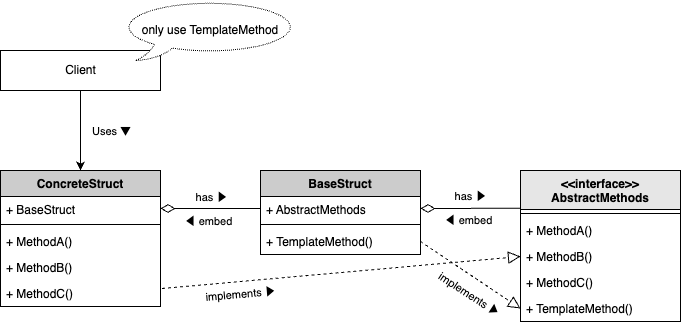

The diagram above was exported from draw.io. Its source (the exported page's mxGraphModel, read from the mxfile embedded in the PNG):
<mxGraphModel dx="262" dy="482" grid="1" gridSize="10" guides="1" tooltips="1" connect="1" arrows="1" fold="1" page="1" pageScale="1" pageWidth="827" pageHeight="1169" background="#ffffff" math="0" shadow="0">
  <root>
    <mxCell id="0" />
    <mxCell id="1" parent="0" />
    <mxCell id="38" value="&lt;&lt;interface&gt;&gt;&#10;AbstractMethods" style="swimlane;fontStyle=1;align=center;verticalAlign=top;childLayout=stackLayout;horizontal=1;startSize=39;horizontalStack=0;resizeParent=1;resizeParentMax=0;resizeLast=0;collapsible=1;marginBottom=0;fillColor=#E6E6E6;fontColor=#000000;strokeColor=#000000;" parent="1" vertex="1">
      <mxGeometry x="600" y="320" width="160" height="151" as="geometry" />
    </mxCell>
    <mxCell id="41" value="" style="line;strokeWidth=1;fillColor=none;align=left;verticalAlign=middle;spacingTop=-1;spacingLeft=3;spacingRight=3;rotatable=0;labelPosition=right;points=[];portConstraint=eastwest;strokeColor=inherit;" parent="38" vertex="1">
      <mxGeometry y="39" width="160" height="8" as="geometry" />
    </mxCell>
    <mxCell id="42" value="+ MethodA()" style="text;strokeColor=none;fillColor=none;align=left;verticalAlign=top;spacingLeft=4;spacingRight=4;overflow=hidden;rotatable=0;points=[[0,0.5],[1,0.5]];portConstraint=eastwest;fontColor=#000000;" parent="38" vertex="1">
      <mxGeometry y="47" width="160" height="26" as="geometry" />
    </mxCell>
    <mxCell id="43" value="+ MethodB()" style="text;strokeColor=none;fillColor=none;align=left;verticalAlign=top;spacingLeft=4;spacingRight=4;overflow=hidden;rotatable=0;points=[[0,0.5],[1,0.5]];portConstraint=eastwest;fontColor=#000000;" parent="38" vertex="1">
      <mxGeometry y="73" width="160" height="26" as="geometry" />
    </mxCell>
    <mxCell id="62" value="+ MethodC()" style="text;strokeColor=none;fillColor=none;align=left;verticalAlign=top;spacingLeft=4;spacingRight=4;overflow=hidden;rotatable=0;points=[[0,0.5],[1,0.5]];portConstraint=eastwest;fontColor=#000000;" vertex="1" parent="38">
      <mxGeometry y="99" width="160" height="26" as="geometry" />
    </mxCell>
    <mxCell id="63" value="+ TemplateMethod()" style="text;strokeColor=none;fillColor=none;align=left;verticalAlign=top;spacingLeft=4;spacingRight=4;overflow=hidden;rotatable=0;points=[[0,0.5],[1,0.5]];portConstraint=eastwest;fontColor=#000000;" vertex="1" parent="38">
      <mxGeometry y="125" width="160" height="26" as="geometry" />
    </mxCell>
    <mxCell id="55" value="&lt;font color=&quot;#000000&quot;&gt;Client&lt;/font&gt;" style="html=1;fillColor=none;strokeColor=#000000;" parent="1" vertex="1">
      <mxGeometry x="80" y="200" width="160" height="40" as="geometry" />
    </mxCell>
    <mxCell id="56" value="" style="endArrow=classic;html=1;fontColor=#000000;exitX=0.5;exitY=1;exitDx=0;exitDy=0;entryX=0.5;entryY=0;entryDx=0;entryDy=0;strokeColor=#000000;" parent="1" source="55" edge="1">
      <mxGeometry relative="1" as="geometry">
        <mxPoint x="300" y="390" as="sourcePoint" />
        <mxPoint x="160" y="320" as="targetPoint" />
      </mxGeometry>
    </mxCell>
    <mxCell id="57" value="Uses ▼" style="edgeLabel;resizable=0;html=1;align=center;verticalAlign=middle;labelBackgroundColor=none;strokeColor=#000000;fontColor=#000000;fillColor=default;" parent="56" connectable="0" vertex="1">
      <mxGeometry relative="1" as="geometry">
        <mxPoint x="30" as="offset" />
      </mxGeometry>
    </mxCell>
    <mxCell id="66" value="BaseStruct" style="swimlane;fontStyle=1;align=center;verticalAlign=top;childLayout=stackLayout;horizontal=1;startSize=26;horizontalStack=0;resizeParent=1;resizeParentMax=0;resizeLast=0;collapsible=1;marginBottom=0;fillColor=#CCCCCC;fontColor=#000000;strokeColor=#000000;" vertex="1" parent="1">
      <mxGeometry x="340" y="320" width="160" height="84" as="geometry" />
    </mxCell>
    <mxCell id="67" value="+ AbstractMethods" style="text;strokeColor=none;fillColor=none;align=left;verticalAlign=top;spacingLeft=4;spacingRight=4;overflow=hidden;rotatable=0;points=[[0,0.5],[1,0.5]];portConstraint=eastwest;fontColor=#000000;" vertex="1" parent="66">
      <mxGeometry y="26" width="160" height="24" as="geometry" />
    </mxCell>
    <mxCell id="68" value="" style="line;strokeWidth=1;fillColor=none;align=left;verticalAlign=middle;spacingTop=-1;spacingLeft=3;spacingRight=3;rotatable=0;labelPosition=right;points=[];portConstraint=eastwest;strokeColor=inherit;" vertex="1" parent="66">
      <mxGeometry y="50" width="160" height="8" as="geometry" />
    </mxCell>
    <mxCell id="70" value="+ TemplateMethod()" style="text;strokeColor=none;fillColor=none;align=left;verticalAlign=top;spacingLeft=4;spacingRight=4;overflow=hidden;rotatable=0;points=[[0,0.5],[1,0.5]];portConstraint=eastwest;fontColor=#000000;" vertex="1" parent="66">
      <mxGeometry y="58" width="160" height="26" as="geometry" />
    </mxCell>
    <mxCell id="71" value="" style="endArrow=none;html=1;entryX=0;entryY=0.25;entryDx=0;entryDy=0;exitX=1;exitY=0.5;exitDx=0;exitDy=0;startArrow=diamondThin;startFill=0;startSize=12;endFill=0;" edge="1" parent="1" source="67" target="38">
      <mxGeometry width="50" height="50" relative="1" as="geometry">
        <mxPoint x="460" y="380" as="sourcePoint" />
        <mxPoint x="510" y="330" as="targetPoint" />
      </mxGeometry>
    </mxCell>
    <mxCell id="72" value="has ▶" style="edgeLabel;html=1;align=center;verticalAlign=middle;resizable=0;points=[];" vertex="1" connectable="0" parent="71">
      <mxGeometry x="-0.0099" y="1" relative="1" as="geometry">
        <mxPoint y="-11" as="offset" />
      </mxGeometry>
    </mxCell>
    <mxCell id="73" value="◀ embed" style="edgeLabel;html=1;align=center;verticalAlign=middle;resizable=0;points=[];" vertex="1" connectable="0" parent="71">
      <mxGeometry x="-0.0601" y="-1" relative="1" as="geometry">
        <mxPoint y="11" as="offset" />
      </mxGeometry>
    </mxCell>
    <mxCell id="74" value="ConcreteStruct" style="swimlane;fontStyle=1;align=center;verticalAlign=top;childLayout=stackLayout;horizontal=1;startSize=26;horizontalStack=0;resizeParent=1;resizeParentMax=0;resizeLast=0;collapsible=1;marginBottom=0;fillColor=#CCCCCC;fontColor=#000000;strokeColor=#000000;" vertex="1" parent="1">
      <mxGeometry x="80" y="320" width="160" height="136" as="geometry" />
    </mxCell>
    <mxCell id="75" value="+ BaseStruct" style="text;strokeColor=none;fillColor=none;align=left;verticalAlign=top;spacingLeft=4;spacingRight=4;overflow=hidden;rotatable=0;points=[[0,0.5],[1,0.5]];portConstraint=eastwest;fontColor=#000000;" vertex="1" parent="74">
      <mxGeometry y="26" width="160" height="24" as="geometry" />
    </mxCell>
    <mxCell id="76" value="" style="line;strokeWidth=1;fillColor=none;align=left;verticalAlign=middle;spacingTop=-1;spacingLeft=3;spacingRight=3;rotatable=0;labelPosition=right;points=[];portConstraint=eastwest;strokeColor=inherit;" vertex="1" parent="74">
      <mxGeometry y="50" width="160" height="8" as="geometry" />
    </mxCell>
    <mxCell id="77" value="+ MethodA()" style="text;strokeColor=none;fillColor=none;align=left;verticalAlign=top;spacingLeft=4;spacingRight=4;overflow=hidden;rotatable=0;points=[[0,0.5],[1,0.5]];portConstraint=eastwest;fontColor=#000000;" vertex="1" parent="74">
      <mxGeometry y="58" width="160" height="26" as="geometry" />
    </mxCell>
    <mxCell id="81" value="+ MethodB()" style="text;strokeColor=none;fillColor=none;align=left;verticalAlign=top;spacingLeft=4;spacingRight=4;overflow=hidden;rotatable=0;points=[[0,0.5],[1,0.5]];portConstraint=eastwest;fontColor=#000000;" vertex="1" parent="74">
      <mxGeometry y="84" width="160" height="26" as="geometry" />
    </mxCell>
    <mxCell id="82" value="+ MethodC()" style="text;strokeColor=none;fillColor=none;align=left;verticalAlign=top;spacingLeft=4;spacingRight=4;overflow=hidden;rotatable=0;points=[[0,0.5],[1,0.5]];portConstraint=eastwest;fontColor=#000000;" vertex="1" parent="74">
      <mxGeometry y="110" width="160" height="26" as="geometry" />
    </mxCell>
    <mxCell id="78" value="" style="endArrow=none;html=1;entryX=0;entryY=0.5;entryDx=0;entryDy=0;startArrow=diamondThin;startFill=0;startSize=12;endFill=0;exitX=1;exitY=0.5;exitDx=0;exitDy=0;" edge="1" parent="1" source="75" target="67">
      <mxGeometry width="50" height="50" relative="1" as="geometry">
        <mxPoint x="270" y="390" as="sourcePoint" />
        <mxPoint x="340" y="361.6" as="targetPoint" />
      </mxGeometry>
    </mxCell>
    <mxCell id="79" value="has ▶" style="edgeLabel;html=1;align=center;verticalAlign=middle;resizable=0;points=[];" vertex="1" connectable="0" parent="78">
      <mxGeometry x="-0.0099" y="1" relative="1" as="geometry">
        <mxPoint y="-11" as="offset" />
      </mxGeometry>
    </mxCell>
    <mxCell id="80" value="◀ embed" style="edgeLabel;html=1;align=center;verticalAlign=middle;resizable=0;points=[];" vertex="1" connectable="0" parent="78">
      <mxGeometry x="-0.0601" y="-1" relative="1" as="geometry">
        <mxPoint y="11" as="offset" />
      </mxGeometry>
    </mxCell>
    <mxCell id="83" value="" style="endArrow=block;html=1;exitX=1.01;exitY=0.308;exitDx=0;exitDy=0;exitPerimeter=0;endFill=0;endSize=10;dashed=1;entryX=0;entryY=0.5;entryDx=0;entryDy=0;" edge="1" parent="1" source="82" target="43">
      <mxGeometry width="50" height="50" relative="1" as="geometry">
        <mxPoint x="290" y="370" as="sourcePoint" />
        <mxPoint x="590" y="406" as="targetPoint" />
      </mxGeometry>
    </mxCell>
    <mxCell id="85" value="implements ▶" style="edgeLabel;html=1;align=center;verticalAlign=middle;resizable=0;points=[];rotation=355;" vertex="1" connectable="0" parent="83">
      <mxGeometry x="-0.0045" y="2" relative="1" as="geometry">
        <mxPoint x="-100" y="23" as="offset" />
      </mxGeometry>
    </mxCell>
    <mxCell id="86" value="only use TemplateMethod" style="whiteSpace=wrap;html=1;shape=mxgraph.basic.oval_callout;dashed=1;dashPattern=1 1;" vertex="1" parent="1">
      <mxGeometry x="200" y="150" width="180" height="60" as="geometry" />
    </mxCell>
    <mxCell id="89" value="" style="endArrow=block;html=1;entryX=0;entryY=0.5;entryDx=0;entryDy=0;exitX=1;exitY=0.5;exitDx=0;exitDy=0;dashed=1;endFill=0;endSize=10;" edge="1" parent="1" source="70" target="63">
      <mxGeometry width="50" height="50" relative="1" as="geometry">
        <mxPoint x="300" y="450" as="sourcePoint" />
        <mxPoint x="350" y="400" as="targetPoint" />
      </mxGeometry>
    </mxCell>
    <mxCell id="90" value="implements ▶" style="edgeLabel;html=1;align=center;verticalAlign=middle;resizable=0;points=[];rotation=33;" vertex="1" connectable="0" parent="89">
      <mxGeometry x="-0.0226" relative="1" as="geometry">
        <mxPoint y="19" as="offset" />
      </mxGeometry>
    </mxCell>
  </root>
</mxGraphModel>